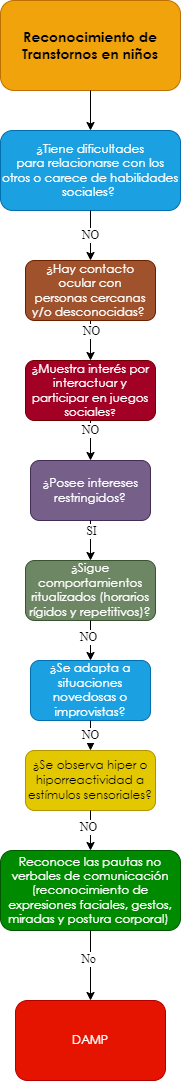

The diagram above was exported from draw.io. Its source (the exported page's mxGraphModel, read from the mxfile embedded in the PNG):
<mxGraphModel dx="-1613" dy="463" grid="1" gridSize="10" guides="1" tooltips="1" connect="1" arrows="1" fold="1" page="1" pageScale="1" pageWidth="827" pageHeight="1169" math="0" shadow="0">
  <root>
    <mxCell id="0" />
    <mxCell id="1" parent="0" />
    <mxCell id="aD3l8rFZ2b-N-G4bENQS-1" value="&lt;span style=&quot;font-family: &amp;quot;Century Gothic&amp;quot;, sans-serif;&quot;&gt;&lt;font style=&quot;font-size: 14px;&quot;&gt;&lt;b style=&quot;&quot;&gt;Reconocimiento de Transtornos en niños&lt;/b&gt;&lt;/font&gt;&lt;/span&gt;" style="rounded=1;whiteSpace=wrap;html=1;fillColor=#f0a30a;strokeColor=#BD7000;fontColor=#000000;gradientColor=none;glass=0;sketch=0;shadow=0;" vertex="1" parent="1">
      <mxGeometry x="2850" y="40" width="180" height="90" as="geometry" />
    </mxCell>
    <mxCell id="aD3l8rFZ2b-N-G4bENQS-2" value="" style="endArrow=classic;html=1;exitX=0.5;exitY=1;exitDx=0;exitDy=0;entryX=0.5;entryY=0;entryDx=0;entryDy=0;" edge="1" parent="1" source="aD3l8rFZ2b-N-G4bENQS-1" target="aD3l8rFZ2b-N-G4bENQS-3">
      <mxGeometry width="50" height="50" relative="1" as="geometry">
        <mxPoint x="2880" y="270" as="sourcePoint" />
        <mxPoint x="2860" y="220" as="targetPoint" />
      </mxGeometry>
    </mxCell>
    <mxCell id="aD3l8rFZ2b-N-G4bENQS-3" value="&lt;div style=&quot;&quot;&gt;&lt;div style=&quot;&quot;&gt;&lt;p style=&quot;&quot; class=&quot;MsoNormal&quot;&gt;&lt;span style=&quot;line-height: 107%; font-family: &amp;quot;Century Gothic&amp;quot;, sans-serif;&quot;&gt;¿Tiene dificultades&lt;br/&gt;para relacionarse con los otros o carece de habilidades sociales?&amp;nbsp;&lt;/span&gt;&lt;/p&gt;&lt;/div&gt;&lt;/div&gt;" style="rounded=1;whiteSpace=wrap;html=1;shadow=0;glass=0;sketch=0;align=center;fillColor=#1ba1e2;fontColor=#ffffff;strokeColor=#006EAF;" vertex="1" parent="1">
      <mxGeometry x="2850" y="170" width="180" height="80" as="geometry" />
    </mxCell>
    <mxCell id="t3sMvfLVy5kXBR0qUOu3-1" value="" style="edgeStyle=orthogonalEdgeStyle;rounded=0;orthogonalLoop=1;jettySize=auto;html=1;fontFamily=Georgia;fontSize=12;fontColor=#FFFFFF;" edge="1" parent="1" source="aD3l8rFZ2b-N-G4bENQS-4" target="aD3l8rFZ2b-N-G4bENQS-6">
      <mxGeometry relative="1" as="geometry" />
    </mxCell>
    <mxCell id="aD3l8rFZ2b-N-G4bENQS-4" value="&lt;p class=&quot;MsoNormal&quot;&gt;&lt;span style=&quot;line-height: 107%; font-family: &amp;quot;Century Gothic&amp;quot;, sans-serif;&quot;&gt;&lt;font style=&quot;font-size: 12px;&quot;&gt;¿Hay contacto ocular con&lt;br/&gt;personas cercanas y/o desconocidas?&lt;/font&gt;&lt;/span&gt;&lt;span style=&quot;font-size:12.0pt;line-height:107%;font-family:&lt;br/&gt;&amp;quot;Century Gothic&amp;quot;,sans-serif;mso-bidi-font-family:Arial&quot;&gt;&amp;nbsp;&lt;/span&gt;&lt;/p&gt;" style="rounded=1;whiteSpace=wrap;html=1;shadow=0;glass=0;sketch=0;fontFamily=Helvetica;fontSize=12;fontColor=#ffffff;fillColor=#a0522d;strokeColor=#6D1F00;" vertex="1" parent="1">
      <mxGeometry x="2875" y="300" width="130" height="60" as="geometry" />
    </mxCell>
    <mxCell id="aD3l8rFZ2b-N-G4bENQS-5" value="NO" style="endArrow=classic;html=1;fontFamily=Times New Roman;fontSize=12;fontColor=#000000;entryX=0.5;entryY=0;entryDx=0;entryDy=0;exitX=0.5;exitY=1;exitDx=0;exitDy=0;" edge="1" parent="1" source="aD3l8rFZ2b-N-G4bENQS-3" target="aD3l8rFZ2b-N-G4bENQS-4">
      <mxGeometry width="50" height="50" relative="1" as="geometry">
        <mxPoint x="2930" y="470" as="sourcePoint" />
        <mxPoint x="2940" y="590" as="targetPoint" />
      </mxGeometry>
    </mxCell>
    <mxCell id="aD3l8rFZ2b-N-G4bENQS-6" value="&lt;span style=&quot;line-height: 107%; font-family: &amp;quot;Century Gothic&amp;quot;, sans-serif;&quot;&gt;&lt;font style=&quot;font-size: 12px;&quot;&gt;¿&lt;/font&gt;&lt;/span&gt;&lt;span style=&quot;line-height: 107%; font-family: &amp;quot;Century Gothic&amp;quot;, sans-serif;&quot;&gt;Muestra interés por&lt;br/&gt;interactuar y participar en juegos sociales&lt;font size=&quot;1&quot;&gt;?&lt;/font&gt;&lt;/span&gt;" style="rounded=1;whiteSpace=wrap;html=1;shadow=0;glass=0;sketch=0;fontFamily=Times New Roman;fontSize=12;fontColor=#ffffff;fillColor=#a20025;strokeColor=#6F0000;" vertex="1" parent="1">
      <mxGeometry x="2875" y="400" width="130" height="60" as="geometry" />
    </mxCell>
    <mxCell id="aD3l8rFZ2b-N-G4bENQS-8" value="&lt;p class=&quot;MsoNormal&quot;&gt;&lt;span style=&quot;line-height: 107%; font-family: &amp;quot;Century Gothic&amp;quot;, sans-serif;&quot;&gt;&lt;font style=&quot;font-size: 12px;&quot;&gt;¿Posee intereses&lt;br&gt;restringidos?&lt;/font&gt;&lt;span style=&quot;font-size: 12pt;&quot;&gt;&lt;/span&gt;&lt;/span&gt;&lt;/p&gt;" style="rounded=1;whiteSpace=wrap;html=1;shadow=0;glass=0;sketch=0;fontFamily=Times New Roman;fontSize=12;fontColor=#ffffff;fillColor=#76608a;strokeColor=#432D57;" vertex="1" parent="1">
      <mxGeometry x="2880" y="500" width="120" height="60" as="geometry" />
    </mxCell>
    <mxCell id="aD3l8rFZ2b-N-G4bENQS-9" value="" style="endArrow=classic;html=1;fontFamily=Times New Roman;fontSize=12;fontColor=#000000;exitX=0.5;exitY=1;exitDx=0;exitDy=0;entryX=0.5;entryY=0;entryDx=0;entryDy=0;" edge="1" parent="1" source="aD3l8rFZ2b-N-G4bENQS-6" target="aD3l8rFZ2b-N-G4bENQS-8">
      <mxGeometry width="50" height="50" relative="1" as="geometry">
        <mxPoint x="2940" y="870" as="sourcePoint" />
        <mxPoint x="2990" y="820" as="targetPoint" />
      </mxGeometry>
    </mxCell>
    <mxCell id="aD3l8rFZ2b-N-G4bENQS-10" value="NO" style="edgeLabel;html=1;align=center;verticalAlign=middle;resizable=0;points=[];fontSize=12;fontFamily=Times New Roman;fontColor=#000000;" vertex="1" connectable="0" parent="aD3l8rFZ2b-N-G4bENQS-9">
      <mxGeometry x="-0.2062" y="-3" relative="1" as="geometry">
        <mxPoint x="3" y="-106" as="offset" />
      </mxGeometry>
    </mxCell>
    <mxCell id="aD3l8rFZ2b-N-G4bENQS-11" value="&lt;p class=&quot;MsoNormal&quot;&gt;&lt;span style=&quot;line-height: 107%; font-family: &amp;quot;Century Gothic&amp;quot;, sans-serif;&quot;&gt;&lt;font style=&quot;font-size: 12px;&quot;&gt;¿Sigue&lt;/font&gt;&lt;/span&gt;&lt;span&gt; &lt;/span&gt;&lt;span style=&quot;line-height: 107%; font-family: &amp;quot;Century Gothic&amp;quot;, sans-serif;&quot;&gt;&lt;font style=&quot;font-size: 12px;&quot;&gt;comportamientos&lt;br&gt;ritualizados (horarios rígidos y repetitivos)?&lt;/font&gt;&lt;span style=&quot;font-size: 12pt;&quot;&gt;&lt;/span&gt;&lt;/span&gt;&lt;/p&gt;" style="rounded=1;whiteSpace=wrap;html=1;shadow=0;glass=0;sketch=0;fontFamily=Times New Roman;fontSize=12;fontColor=#ffffff;fillColor=#6d8764;strokeColor=#3A5431;" vertex="1" parent="1">
      <mxGeometry x="2875" y="600" width="130" height="60" as="geometry" />
    </mxCell>
    <mxCell id="aD3l8rFZ2b-N-G4bENQS-12" value="NO" style="endArrow=classic;html=1;fontFamily=Times New Roman;fontSize=12;fontColor=#000000;entryX=0.5;entryY=0;entryDx=0;entryDy=0;exitX=0.5;exitY=1;exitDx=0;exitDy=0;" edge="1" parent="1" source="aD3l8rFZ2b-N-G4bENQS-8" target="aD3l8rFZ2b-N-G4bENQS-11">
      <mxGeometry x="-1" y="-90" width="50" height="50" relative="1" as="geometry">
        <mxPoint x="2975" y="940" as="sourcePoint" />
        <mxPoint x="2890" y="1210" as="targetPoint" />
        <mxPoint x="90" y="-90" as="offset" />
      </mxGeometry>
    </mxCell>
    <mxCell id="aD3l8rFZ2b-N-G4bENQS-13" value="&lt;p class=&quot;MsoNormal&quot;&gt;&lt;span style=&quot;line-height: 107%; font-family: &amp;quot;Century Gothic&amp;quot;, sans-serif;&quot;&gt;&lt;font style=&quot;font-size: 12px;&quot;&gt;&lt;span style=&quot;background-color: initial;&quot;&gt;¿Se adapta a situaciones&lt;br&gt;novedosas o improvistas&lt;/span&gt;?&lt;/font&gt;&lt;span style=&quot;font-size: 12pt;&quot;&gt;&lt;/span&gt;&lt;/span&gt;&lt;/p&gt;" style="rounded=1;whiteSpace=wrap;html=1;shadow=0;glass=0;sketch=0;fontFamily=Times New Roman;fontSize=12;fontColor=#ffffff;fillColor=#1ba1e2;strokeColor=#006EAF;" vertex="1" parent="1">
      <mxGeometry x="2880" y="700" width="120" height="60" as="geometry" />
    </mxCell>
    <mxCell id="aD3l8rFZ2b-N-G4bENQS-14" value="" style="endArrow=classic;html=1;fontFamily=Times New Roman;fontSize=12;fontColor=#000000;exitX=0.5;exitY=1;exitDx=0;exitDy=0;entryX=0.5;entryY=0;entryDx=0;entryDy=0;" edge="1" parent="1" source="aD3l8rFZ2b-N-G4bENQS-11" target="aD3l8rFZ2b-N-G4bENQS-13">
      <mxGeometry width="50" height="50" relative="1" as="geometry">
        <mxPoint x="2880" y="1080" as="sourcePoint" />
        <mxPoint x="2985" y="1090" as="targetPoint" />
      </mxGeometry>
    </mxCell>
    <mxCell id="aD3l8rFZ2b-N-G4bENQS-15" value="NO" style="edgeLabel;html=1;align=center;verticalAlign=middle;resizable=0;points=[];fontSize=12;fontFamily=Times New Roman;fontColor=#000000;" vertex="1" connectable="0" parent="aD3l8rFZ2b-N-G4bENQS-14">
      <mxGeometry x="-0.2062" y="-3" relative="1" as="geometry">
        <mxPoint as="offset" />
      </mxGeometry>
    </mxCell>
    <mxCell id="aD3l8rFZ2b-N-G4bENQS-16" value="&lt;p class=&quot;MsoNormal&quot;&gt;&lt;span style=&quot;line-height: 107%; font-family: &amp;quot;Century Gothic&amp;quot;, sans-serif;&quot;&gt;&lt;font style=&quot;font-size: 12px;&quot;&gt;&lt;span style=&quot;background-color: initial;&quot;&gt;¿Se observa hiper o&lt;br/&gt;hiporreactividad a estímulos sensoriales?&lt;/span&gt;&lt;/font&gt;&lt;span style=&quot;font-size: 12pt;&quot;&gt;&lt;/span&gt;&lt;/span&gt;&lt;/p&gt;" style="rounded=1;whiteSpace=wrap;html=1;shadow=0;glass=0;sketch=0;fontFamily=Times New Roman;fontSize=12;fontColor=#000000;fillColor=#e3c800;strokeColor=#B09500;" vertex="1" parent="1">
      <mxGeometry x="2875" y="790" width="130" height="60" as="geometry" />
    </mxCell>
    <mxCell id="aD3l8rFZ2b-N-G4bENQS-17" value="NO" style="endArrow=classic;html=1;fontFamily=Times New Roman;fontSize=12;fontColor=#000000;entryX=0.5;entryY=0;entryDx=0;entryDy=0;exitX=0.5;exitY=1;exitDx=0;exitDy=0;" edge="1" parent="1" source="aD3l8rFZ2b-N-G4bENQS-13" target="aD3l8rFZ2b-N-G4bENQS-16">
      <mxGeometry width="50" height="50" relative="1" as="geometry">
        <mxPoint x="2975" y="1210" as="sourcePoint" />
        <mxPoint x="2890" y="1480" as="targetPoint" />
      </mxGeometry>
    </mxCell>
    <mxCell id="aD3l8rFZ2b-N-G4bENQS-18" value="" style="endArrow=classic;html=1;fontFamily=Times New Roman;fontSize=12;fontColor=#000000;exitX=0.5;exitY=1;exitDx=0;exitDy=0;entryX=0.5;entryY=0;entryDx=0;entryDy=0;" edge="1" parent="1" source="aD3l8rFZ2b-N-G4bENQS-16" target="aD3l8rFZ2b-N-G4bENQS-20">
      <mxGeometry width="50" height="50" relative="1" as="geometry">
        <mxPoint x="2880" y="1350" as="sourcePoint" />
        <mxPoint x="2975" y="1420" as="targetPoint" />
      </mxGeometry>
    </mxCell>
    <mxCell id="aD3l8rFZ2b-N-G4bENQS-19" value="NO" style="edgeLabel;html=1;align=center;verticalAlign=middle;resizable=0;points=[];fontSize=12;fontFamily=Times New Roman;fontColor=#000000;" vertex="1" connectable="0" parent="aD3l8rFZ2b-N-G4bENQS-18">
      <mxGeometry x="-0.2062" y="-3" relative="1" as="geometry">
        <mxPoint as="offset" />
      </mxGeometry>
    </mxCell>
    <mxCell id="aD3l8rFZ2b-N-G4bENQS-20" value="&lt;p class=&quot;MsoNormal&quot;&gt;&lt;span style=&quot;line-height: 107%; font-family: &amp;quot;Century Gothic&amp;quot;, sans-serif;&quot;&gt;Reconoce las pautas no&lt;br/&gt;verbales de comunicación (reconocimiento de expresiones faciales, gestos,&lt;br/&gt;miradas y postura corporal)&amp;nbsp;&lt;/span&gt;&lt;/p&gt;" style="rounded=1;whiteSpace=wrap;html=1;shadow=0;glass=0;sketch=0;fontFamily=Times New Roman;fontSize=12;fontColor=#ffffff;fillColor=#008a00;strokeColor=#005700;" vertex="1" parent="1">
      <mxGeometry x="2850" y="890" width="180" height="80" as="geometry" />
    </mxCell>
    <mxCell id="aD3l8rFZ2b-N-G4bENQS-21" value="" style="endArrow=classic;html=1;fontFamily=Times New Roman;fontSize=12;fontColor=#000000;exitX=0.5;exitY=1;exitDx=0;exitDy=0;entryX=0.5;entryY=0;entryDx=0;entryDy=0;" edge="1" parent="1" source="aD3l8rFZ2b-N-G4bENQS-20" target="aD3l8rFZ2b-N-G4bENQS-23">
      <mxGeometry width="50" height="50" relative="1" as="geometry">
        <mxPoint x="2950" y="1160" as="sourcePoint" />
        <mxPoint x="2940" y="1300" as="targetPoint" />
      </mxGeometry>
    </mxCell>
    <mxCell id="aD3l8rFZ2b-N-G4bENQS-22" value="No" style="edgeLabel;html=1;align=center;verticalAlign=middle;resizable=0;points=[];fontSize=12;fontFamily=Times New Roman;fontColor=#000000;" vertex="1" connectable="0" parent="aD3l8rFZ2b-N-G4bENQS-21">
      <mxGeometry x="-0.2062" y="-3" relative="1" as="geometry">
        <mxPoint as="offset" />
      </mxGeometry>
    </mxCell>
    <mxCell id="aD3l8rFZ2b-N-G4bENQS-23" value="&lt;p class=&quot;MsoNormal&quot;&gt;&lt;font face=&quot;Century Gothic, sans-serif&quot;&gt;DAMP&lt;/font&gt;&lt;/p&gt;" style="rounded=1;whiteSpace=wrap;html=1;shadow=0;glass=0;sketch=0;fontFamily=Times New Roman;fontSize=12;fontColor=#ffffff;fillColor=#e51400;strokeColor=#B20000;" vertex="1" parent="1">
      <mxGeometry x="2865" y="1040" width="150" height="80" as="geometry" />
    </mxCell>
    <mxCell id="3ZjU3SVEQk8M8dNIJLRC-2" value="SI" style="edgeLabel;html=1;align=center;verticalAlign=middle;resizable=0;points=[];fontSize=12;fontFamily=Times New Roman;fontColor=#000000;" vertex="1" connectable="0" parent="1">
      <mxGeometry x="2940" y="570" as="geometry" />
    </mxCell>
  </root>
</mxGraphModel>